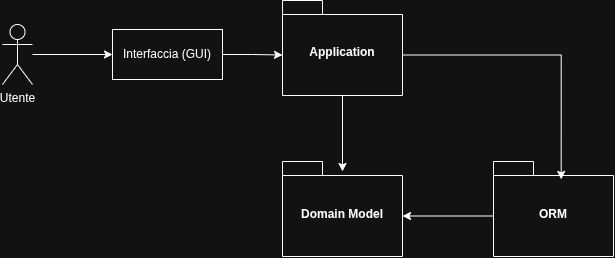

The diagram above was exported from draw.io. Its source (the exported page's mxGraphModel, read from the mxfile embedded in the PNG):
<mxGraphModel dx="865" dy="614" grid="1" gridSize="10" guides="1" tooltips="1" connect="1" arrows="1" fold="1" page="1" pageScale="1" pageWidth="850" pageHeight="1100" math="0" shadow="0">
  <root>
    <mxCell id="0" />
    <mxCell id="1" parent="0" />
    <mxCell id="haNXQfQUTRGbu9plVRx_-9" edge="1" parent="1" source="haNXQfQUTRGbu9plVRx_-1" style="edgeStyle=orthogonalEdgeStyle;rounded=0;orthogonalLoop=1;jettySize=auto;html=1;entryX=0;entryY=0.5;entryDx=0;entryDy=0;" target="haNXQfQUTRGbu9plVRx_-7">
      <mxGeometry relative="1" as="geometry" />
    </mxCell>
    <mxCell id="haNXQfQUTRGbu9plVRx_-1" parent="1" style="shape=umlActor;verticalLabelPosition=bottom;verticalAlign=top;html=1;" value="Utente" vertex="1">
      <mxGeometry height="60" width="30" x="160" y="128" as="geometry" />
    </mxCell>
    <mxCell id="haNXQfQUTRGbu9plVRx_-4" parent="1" style="shape=folder;fontStyle=1;spacingTop=10;tabWidth=40;tabHeight=14;tabPosition=left;html=1;whiteSpace=wrap;" value="Domain Model" vertex="1">
      <mxGeometry height="95" width="120" x="440" y="265" as="geometry" />
    </mxCell>
    <mxCell id="haNXQfQUTRGbu9plVRx_-5" parent="1" style="shape=folder;fontStyle=1;spacingTop=10;tabWidth=40;tabHeight=14;tabPosition=left;html=1;whiteSpace=wrap;" value="Application" vertex="1">
      <mxGeometry height="95" width="120" x="440" y="104" as="geometry" />
    </mxCell>
    <mxCell id="haNXQfQUTRGbu9plVRx_-7" parent="1" style="html=1;whiteSpace=wrap;" value="Interfaccia (GUI)" vertex="1">
      <mxGeometry height="50" width="110" x="270" y="133" as="geometry" />
    </mxCell>
    <mxCell id="haNXQfQUTRGbu9plVRx_-8" parent="1" style="shape=folder;fontStyle=1;spacingTop=10;tabWidth=40;tabHeight=14;tabPosition=left;html=1;whiteSpace=wrap;" value="ORM" vertex="1">
      <mxGeometry height="95" width="120" x="651" y="265" as="geometry" />
    </mxCell>
    <mxCell id="haNXQfQUTRGbu9plVRx_-11" edge="1" parent="1" source="haNXQfQUTRGbu9plVRx_-5" style="edgeStyle=orthogonalEdgeStyle;rounded=0;orthogonalLoop=1;jettySize=auto;html=1;exitX=0.5;exitY=1;exitDx=0;exitDy=0;exitPerimeter=0;entryX=0.5;entryY=0.105;entryDx=0;entryDy=0;entryPerimeter=0;" target="haNXQfQUTRGbu9plVRx_-4">
      <mxGeometry relative="1" as="geometry" />
    </mxCell>
    <mxCell id="haNXQfQUTRGbu9plVRx_-12" edge="1" parent="1" source="haNXQfQUTRGbu9plVRx_-5" style="edgeStyle=orthogonalEdgeStyle;rounded=0;orthogonalLoop=1;jettySize=auto;html=1;exitX=0;exitY=0;exitDx=120;exitDy=54.5;exitPerimeter=0;entryX=0.564;entryY=0.188;entryDx=0;entryDy=0;entryPerimeter=0;" target="haNXQfQUTRGbu9plVRx_-8">
      <mxGeometry relative="1" as="geometry" />
    </mxCell>
    <mxCell id="haNXQfQUTRGbu9plVRx_-13" edge="1" parent="1" source="haNXQfQUTRGbu9plVRx_-8" style="edgeStyle=orthogonalEdgeStyle;rounded=0;orthogonalLoop=1;jettySize=auto;html=1;exitX=0;exitY=0;exitDx=0;exitDy=54.5;exitPerimeter=0;entryX=0;entryY=0;entryDx=120;entryDy=54.5;entryPerimeter=0;" target="haNXQfQUTRGbu9plVRx_-4">
      <mxGeometry relative="1" as="geometry" />
    </mxCell>
    <mxCell id="haNXQfQUTRGbu9plVRx_-14" edge="1" parent="1" source="haNXQfQUTRGbu9plVRx_-7" style="edgeStyle=orthogonalEdgeStyle;rounded=0;orthogonalLoop=1;jettySize=auto;html=1;entryX=0;entryY=0;entryDx=0;entryDy=54.5;entryPerimeter=0;" target="haNXQfQUTRGbu9plVRx_-5">
      <mxGeometry relative="1" as="geometry" />
    </mxCell>
  </root>
</mxGraphModel>